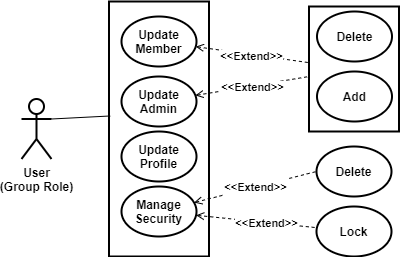

The diagram above was exported from draw.io. Its source (the exported page's mxGraphModel, read from the mxfile embedded in the PNG):
<mxGraphModel dx="1102" dy="905" grid="1" gridSize="10" guides="1" tooltips="1" connect="1" arrows="1" fold="1" page="1" pageScale="1" pageWidth="850" pageHeight="1100" math="0" shadow="0">
  <root>
    <mxCell id="NIZS59R9cXRrO59JoiwK-0" />
    <mxCell id="NIZS59R9cXRrO59JoiwK-1" parent="NIZS59R9cXRrO59JoiwK-0" />
    <mxCell id="d1K5omUb9MEsZ1ogeOhQ-0" value="" style="rounded=0;whiteSpace=wrap;html=1;strokeWidth=2;fontStyle=1" parent="NIZS59R9cXRrO59JoiwK-1" vertex="1">
      <mxGeometry x="323.5" y="550" width="100" height="255" as="geometry" />
    </mxCell>
    <mxCell id="d1K5omUb9MEsZ1ogeOhQ-1" style="edgeStyle=none;rounded=0;orthogonalLoop=1;jettySize=auto;html=1;dashed=1;startArrow=open;startFill=0;endArrow=none;endFill=0;fontStyle=1" parent="NIZS59R9cXRrO59JoiwK-1" source="d1K5omUb9MEsZ1ogeOhQ-3" target="d1K5omUb9MEsZ1ogeOhQ-15" edge="1">
      <mxGeometry relative="1" as="geometry" />
    </mxCell>
    <mxCell id="d1K5omUb9MEsZ1ogeOhQ-2" value="&amp;lt;&amp;lt;Extend&amp;gt;&amp;gt;" style="edgeLabel;html=1;align=center;verticalAlign=middle;resizable=0;points=[];fontStyle=1" parent="d1K5omUb9MEsZ1ogeOhQ-1" vertex="1" connectable="0">
      <mxGeometry x="-0.1896" y="1" relative="1" as="geometry">
        <mxPoint x="10" y="4" as="offset" />
      </mxGeometry>
    </mxCell>
    <mxCell id="d1K5omUb9MEsZ1ogeOhQ-3" value="Update&lt;br&gt;Member" style="ellipse;whiteSpace=wrap;html=1;strokeWidth=2;fontStyle=1" parent="NIZS59R9cXRrO59JoiwK-1" vertex="1">
      <mxGeometry x="336" y="565" width="75" height="50" as="geometry" />
    </mxCell>
    <mxCell id="d1K5omUb9MEsZ1ogeOhQ-4" style="edgeStyle=none;rounded=0;orthogonalLoop=1;jettySize=auto;html=1;dashed=1;startArrow=open;startFill=0;endArrow=none;endFill=0;fontStyle=1" parent="NIZS59R9cXRrO59JoiwK-1" source="d1K5omUb9MEsZ1ogeOhQ-6" target="d1K5omUb9MEsZ1ogeOhQ-15" edge="1">
      <mxGeometry relative="1" as="geometry" />
    </mxCell>
    <mxCell id="d1K5omUb9MEsZ1ogeOhQ-5" value="&amp;lt;&amp;lt;Extend&amp;gt;&amp;gt;" style="edgeLabel;html=1;align=center;verticalAlign=middle;resizable=0;points=[];fontStyle=1" parent="d1K5omUb9MEsZ1ogeOhQ-4" vertex="1" connectable="0">
      <mxGeometry x="-0.1824" y="1" relative="1" as="geometry">
        <mxPoint x="10" as="offset" />
      </mxGeometry>
    </mxCell>
    <mxCell id="d1K5omUb9MEsZ1ogeOhQ-6" value="Update&lt;br&gt;Admin" style="ellipse;whiteSpace=wrap;html=1;strokeWidth=2;fontStyle=1" parent="NIZS59R9cXRrO59JoiwK-1" vertex="1">
      <mxGeometry x="336" y="625" width="75" height="50" as="geometry" />
    </mxCell>
    <mxCell id="d1K5omUb9MEsZ1ogeOhQ-7" value="Update&lt;br&gt;Profile" style="ellipse;whiteSpace=wrap;html=1;strokeWidth=2;fontStyle=1" parent="NIZS59R9cXRrO59JoiwK-1" vertex="1">
      <mxGeometry x="336" y="680" width="75" height="50" as="geometry" />
    </mxCell>
    <mxCell id="d1K5omUb9MEsZ1ogeOhQ-8" value="&#10;&#10;&lt;span style=&quot;color: rgb(0, 0, 0); font-family: helvetica; font-size: 11px; font-style: normal; letter-spacing: normal; text-align: center; text-indent: 0px; text-transform: none; word-spacing: 0px; background-color: rgb(255, 255, 255); display: inline; float: none;&quot;&gt;&amp;lt;&amp;lt;Extend&amp;gt;&amp;gt;&lt;/span&gt;&#10;&#10;" style="edgeStyle=none;rounded=0;orthogonalLoop=1;jettySize=auto;html=1;entryX=0;entryY=0.5;entryDx=0;entryDy=0;dashed=1;startArrow=open;startFill=0;endArrow=none;endFill=0;fontStyle=1" parent="NIZS59R9cXRrO59JoiwK-1" source="d1K5omUb9MEsZ1ogeOhQ-11" target="d1K5omUb9MEsZ1ogeOhQ-12" edge="1">
      <mxGeometry relative="1" as="geometry" />
    </mxCell>
    <mxCell id="d1K5omUb9MEsZ1ogeOhQ-9" style="edgeStyle=none;rounded=0;orthogonalLoop=1;jettySize=auto;html=1;dashed=1;startArrow=open;startFill=0;endArrow=none;endFill=0;fontStyle=1" parent="NIZS59R9cXRrO59JoiwK-1" source="d1K5omUb9MEsZ1ogeOhQ-11" target="d1K5omUb9MEsZ1ogeOhQ-13" edge="1">
      <mxGeometry relative="1" as="geometry" />
    </mxCell>
    <mxCell id="d1K5omUb9MEsZ1ogeOhQ-10" value="&amp;lt;&amp;lt;Extend&amp;gt;&amp;gt;" style="edgeLabel;html=1;align=center;verticalAlign=middle;resizable=0;points=[];fontStyle=1" parent="d1K5omUb9MEsZ1ogeOhQ-9" vertex="1" connectable="0">
      <mxGeometry x="0.1464" y="-1" relative="1" as="geometry">
        <mxPoint as="offset" />
      </mxGeometry>
    </mxCell>
    <mxCell id="d1K5omUb9MEsZ1ogeOhQ-11" value="Manage&lt;br&gt;Security" style="ellipse;whiteSpace=wrap;html=1;strokeWidth=2;fontStyle=1" parent="NIZS59R9cXRrO59JoiwK-1" vertex="1">
      <mxGeometry x="336" y="735" width="75" height="50" as="geometry" />
    </mxCell>
    <mxCell id="d1K5omUb9MEsZ1ogeOhQ-12" value="Delete" style="ellipse;whiteSpace=wrap;html=1;strokeWidth=2;fontStyle=1" parent="NIZS59R9cXRrO59JoiwK-1" vertex="1">
      <mxGeometry x="531" y="695" width="75" height="50" as="geometry" />
    </mxCell>
    <mxCell id="d1K5omUb9MEsZ1ogeOhQ-13" value="Lock" style="ellipse;whiteSpace=wrap;html=1;strokeWidth=2;fontStyle=1" parent="NIZS59R9cXRrO59JoiwK-1" vertex="1">
      <mxGeometry x="531" y="755" width="75" height="50" as="geometry" />
    </mxCell>
    <mxCell id="d1K5omUb9MEsZ1ogeOhQ-14" value="" style="group;fontStyle=1" parent="NIZS59R9cXRrO59JoiwK-1" vertex="1" connectable="0">
      <mxGeometry x="523.5" y="555" width="90" height="125" as="geometry" />
    </mxCell>
    <mxCell id="d1K5omUb9MEsZ1ogeOhQ-15" value="" style="rounded=0;whiteSpace=wrap;html=1;strokeWidth=2;fontStyle=1" parent="d1K5omUb9MEsZ1ogeOhQ-14" vertex="1">
      <mxGeometry width="90" height="125" as="geometry" />
    </mxCell>
    <mxCell id="d1K5omUb9MEsZ1ogeOhQ-16" value="Add" style="ellipse;whiteSpace=wrap;html=1;strokeWidth=2;fontStyle=1" parent="d1K5omUb9MEsZ1ogeOhQ-14" vertex="1">
      <mxGeometry x="8" y="65" width="75" height="50" as="geometry" />
    </mxCell>
    <mxCell id="d1K5omUb9MEsZ1ogeOhQ-17" value="Delete" style="ellipse;whiteSpace=wrap;html=1;strokeWidth=2;fontStyle=1" parent="d1K5omUb9MEsZ1ogeOhQ-14" vertex="1">
      <mxGeometry x="8" y="5" width="75" height="50" as="geometry" />
    </mxCell>
    <mxCell id="d1K5omUb9MEsZ1ogeOhQ-18" value="User&lt;br&gt;(Group Role)" style="shape=umlActor;verticalLabelPosition=bottom;verticalAlign=top;html=1;outlineConnect=0;strokeWidth=2;fontStyle=1" parent="NIZS59R9cXRrO59JoiwK-1" vertex="1">
      <mxGeometry x="236" y="647.5" width="30" height="60" as="geometry" />
    </mxCell>
    <mxCell id="d1K5omUb9MEsZ1ogeOhQ-19" style="edgeStyle=none;rounded=0;orthogonalLoop=1;jettySize=auto;html=1;entryX=-0.013;entryY=0.48;entryDx=0;entryDy=0;entryPerimeter=0;startArrow=none;startFill=0;endArrow=none;endFill=0;exitX=1;exitY=0.3333333333333333;exitDx=0;exitDy=0;exitPerimeter=0;fontStyle=1" parent="NIZS59R9cXRrO59JoiwK-1" source="d1K5omUb9MEsZ1ogeOhQ-18" edge="1">
      <mxGeometry relative="1" as="geometry">
        <mxPoint x="206" y="665.5353702318625" as="sourcePoint" />
        <mxPoint x="324.6999999999998" y="664.4699999999998" as="targetPoint" />
      </mxGeometry>
    </mxCell>
  </root>
</mxGraphModel>